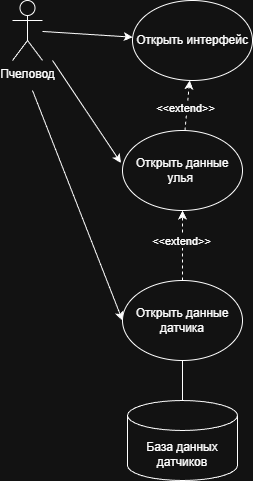

The diagram above was exported from draw.io. Its source (the exported page's mxGraphModel, read from the mxfile embedded in the PNG):
<mxGraphModel dx="1331" dy="469" grid="1" gridSize="10" guides="1" tooltips="1" connect="1" arrows="1" fold="1" page="1" pageScale="1" pageWidth="1169" pageHeight="827" math="0" shadow="0">
  <root>
    <mxCell id="0" />
    <mxCell id="1" parent="0" />
    <mxCell id="Jpjo2aN0Bx-qbIs-eqYv-1" parent="1" style="ellipse;whiteSpace=wrap;html=1;" value="Открыть интерфейс" vertex="1">
      <mxGeometry height="80" width="120" x="270" y="80" as="geometry" />
    </mxCell>
    <mxCell id="Jpjo2aN0Bx-qbIs-eqYv-5" edge="1" parent="1" source="Jpjo2aN0Bx-qbIs-eqYv-2" style="rounded=0;orthogonalLoop=1;jettySize=auto;html=1;" target="Jpjo2aN0Bx-qbIs-eqYv-1" value="">
      <mxGeometry relative="1" as="geometry" />
    </mxCell>
    <mxCell id="Jpjo2aN0Bx-qbIs-eqYv-9" edge="1" parent="1" style="rounded=0;orthogonalLoop=1;jettySize=auto;html=1;entryX=0;entryY=0.5;entryDx=0;entryDy=0;" target="Jpjo2aN0Bx-qbIs-eqYv-7">
      <mxGeometry relative="1" as="geometry">
        <mxPoint x="170" y="170" as="sourcePoint" />
      </mxGeometry>
    </mxCell>
    <mxCell id="Jpjo2aN0Bx-qbIs-eqYv-2" parent="1" style="shape=umlActor;verticalLabelPosition=bottom;verticalAlign=top;html=1;outlineConnect=0;" value="Пчеловод" vertex="1">
      <mxGeometry height="60" width="30" x="150" y="80" as="geometry" />
    </mxCell>
    <mxCell id="Jpjo2aN0Bx-qbIs-eqYv-11" edge="1" parent="1" source="Jpjo2aN0Bx-qbIs-eqYv-6" style="rounded=0;orthogonalLoop=1;jettySize=auto;html=1;dashed=1;" target="Jpjo2aN0Bx-qbIs-eqYv-1" value="">
      <mxGeometry relative="1" as="geometry" />
    </mxCell>
    <mxCell id="Jpjo2aN0Bx-qbIs-eqYv-13" connectable="0" parent="Jpjo2aN0Bx-qbIs-eqYv-11" style="edgeLabel;html=1;align=center;verticalAlign=middle;resizable=0;points=[];" value="&amp;lt;&amp;lt;extend&amp;gt;&amp;gt;" vertex="1">
      <mxGeometry relative="1" x="-0.0249" y="3" as="geometry">
        <mxPoint y="1" as="offset" />
      </mxGeometry>
    </mxCell>
    <mxCell id="Jpjo2aN0Bx-qbIs-eqYv-6" parent="1" style="ellipse;whiteSpace=wrap;html=1;" value="Открыть данные улья&amp;nbsp;" vertex="1">
      <mxGeometry height="80" width="120" x="260" y="210" as="geometry" />
    </mxCell>
    <mxCell id="Jpjo2aN0Bx-qbIs-eqYv-10" edge="1" parent="1" source="Jpjo2aN0Bx-qbIs-eqYv-7" style="edgeStyle=orthogonalEdgeStyle;rounded=0;orthogonalLoop=1;jettySize=auto;html=1;dashed=1;" target="Jpjo2aN0Bx-qbIs-eqYv-6" value="">
      <mxGeometry relative="1" as="geometry" />
    </mxCell>
    <mxCell id="Jpjo2aN0Bx-qbIs-eqYv-12" connectable="0" parent="Jpjo2aN0Bx-qbIs-eqYv-10" style="edgeLabel;html=1;align=center;verticalAlign=middle;resizable=0;points=[];" value="&amp;lt;&amp;lt;extend&amp;gt;&amp;gt;" vertex="1">
      <mxGeometry relative="1" x="0.1314" y="2" as="geometry">
        <mxPoint as="offset" />
      </mxGeometry>
    </mxCell>
    <mxCell id="Jpjo2aN0Bx-qbIs-eqYv-7" parent="1" style="ellipse;whiteSpace=wrap;html=1;" value="Открыть данные датчика" vertex="1">
      <mxGeometry height="80" width="120" x="260" y="360" as="geometry" />
    </mxCell>
    <mxCell id="Jpjo2aN0Bx-qbIs-eqYv-8" edge="1" parent="1" style="rounded=0;orthogonalLoop=1;jettySize=auto;html=1;entryX=-0.013;entryY=0.405;entryDx=0;entryDy=0;entryPerimeter=0;" target="Jpjo2aN0Bx-qbIs-eqYv-6">
      <mxGeometry relative="1" as="geometry">
        <mxPoint x="190" y="140" as="sourcePoint" />
      </mxGeometry>
    </mxCell>
    <mxCell id="Jpjo2aN0Bx-qbIs-eqYv-15" edge="1" parent="1" source="Jpjo2aN0Bx-qbIs-eqYv-14" style="edgeStyle=orthogonalEdgeStyle;rounded=0;orthogonalLoop=1;jettySize=auto;html=1;endArrow=none;endFill=0;" target="Jpjo2aN0Bx-qbIs-eqYv-7" value="">
      <mxGeometry relative="1" as="geometry" />
    </mxCell>
    <mxCell id="Jpjo2aN0Bx-qbIs-eqYv-14" parent="1" style="shape=cylinder3;whiteSpace=wrap;html=1;boundedLbl=1;backgroundOutline=1;size=15;" value="База данных датчиков" vertex="1">
      <mxGeometry height="80" width="110" x="265" y="480" as="geometry" />
    </mxCell>
  </root>
</mxGraphModel>